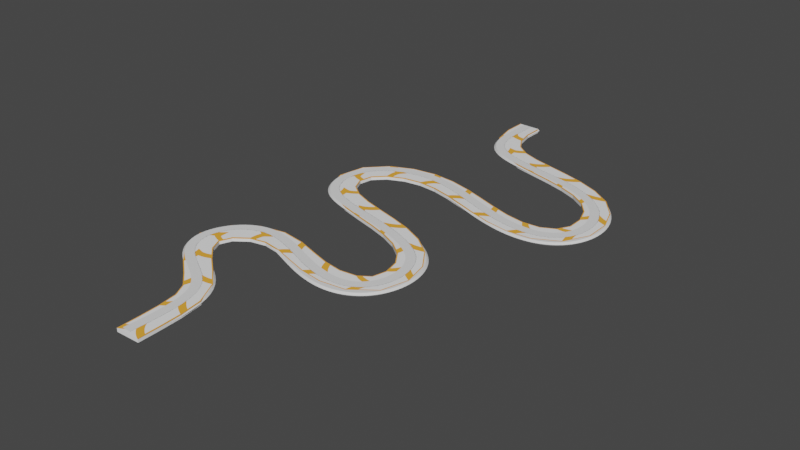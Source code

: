 # Source: Level_1_Road.blend  (saved by Blender 2.91.10; exported with 4.5.12 LTS)
import bpy
from mathutils import Matrix  # noqa: F401  (used for matrix-valued properties, if any)

bpy.ops.wm.read_factory_settings(use_empty=True)
scene = bpy.context.scene
scene.name = 'Scene'

# ---- collections
col_collection = bpy.data.collections.new('Collection'); scene.collection.children.link(col_collection)

# ---- images (referenced by path relative to the original .blend; pixels are not part of the script)
import os
ASSET_DIR = os.environ.get("B2B_ASSET_DIR", "")  # directory of the original .blend (textures are referenced by path, not embedded)
HERE = os.path.dirname(os.path.abspath(__file__))  # packed textures are extracted next to this script under _unpacked/

def load_image(name, relpath, width, height, colorspace="sRGB"):
    """Load a texture the original file referenced (path relative to the .blend, or extracted next to this script)."""
    p = next((c for c in (os.path.join(HERE, relpath), os.path.join(ASSET_DIR, relpath)) if relpath and os.path.exists(c)), "")
    if p:
        img = bpy.data.images.load(p, check_existing=True)
        img.name = name
    else:  # same state as the original file: an image datablock whose file is absent (Cycles renders it pink)
        img = bpy.data.images.new(name, width, height)
        img.source = "FILE"
        img.filepath = "//" + (relpath or name)
    img.colorspace_settings.name = colorspace
    return img
img_road_texture1_jpg = load_image('road_texture1.jpg', '_unpacked/road_texture1.992cc2a2.jpg', 1024, 1024, 'sRGB')

# ---- materials (node trees are filled in below, after node groups)
mat_material = bpy.data.materials.new('Material')
mat_material.alpha_threshold = 0.0
mat_material.use_transparent_shadow = False
mat_material.line_color = (0.0, 0.0, 0.0, 1.0)

# ---- material node trees
mat_material.use_nodes = True; mat_material.node_tree.nodes.clear()
_N = mat_material.node_tree.nodes; _L = mat_material.node_tree.links
n0 = _N.new('ShaderNodeOutputMaterial'); n0.name = 'Material Output'; n0.location = (300, 300)
n1 = _N.new('ShaderNodeBsdfPrincipled'); n1.name = 'Principled BSDF'; n1.location = (10, 300)
n1.distribution = 'GGX'
n1.subsurface_method = 'BURLEY'
n1.inputs[2].default_value = 0.4
n1.inputs[3].default_value = 1.45
n1.inputs[27].default_value = (0.0, 0.0, 0.0, 1.0)
n1.inputs[28].default_value = 1.0
n2 = _N.new('ShaderNodeTexImage'); n2.name = 'Image Texture'; n2.location = (-348, 203)
n2.image = img_road_texture1_jpg
_L.new(n1.outputs[0], n0.inputs[0])
_L.new(n2.outputs[0], n1.inputs[0])
n0.is_active_output = True

# ---- world
world_world = bpy.data.worlds.new('World'); scene.world = world_world
world_world.use_nodes = True; world_world.node_tree.nodes.clear()
_N = world_world.node_tree.nodes; _L = world_world.node_tree.links
n0 = _N.new('ShaderNodeOutputWorld'); n0.name = 'World Output'; n0.location = (300, 300)
n1 = _N.new('ShaderNodeBackground'); n1.name = 'Background'; n1.location = (10, 300)
n1.inputs[0].default_value = (0.05088, 0.05088, 0.05088, 1.0)
_L.new(n1.outputs[0], n0.inputs[0])
n0.is_active_output = True
world_world.color = (0.05088, 0.05088, 0.05088)
world_world.use_sun_shadow = False
world_world.sun_shadow_jitter_overblur = 0.0

# ---- meshes
me_cube = bpy.data.meshes.new('Cube')
me_cube.from_pydata([(5.954, -6.79, -1.0), (5.954, -6.79, 1.0), (-5.954, -6.79, -1.0), (-5.954, -6.79, 1.0), (5.954, 6.79, -1.0), (5.954, 6.79, 1.0), (-5.954, 6.79, -1.0), (-5.954, 6.79, 1.0), (5.954, -6.79, 0.6263), (-5.954, -6.79, 0.6263), (-5.954, 6.79, 0.6263), (5.954, 6.79, 0.6263)], [], [(8, 1, 3, 9), (9, 3, 7, 10), (10, 7, 5, 11), (11, 5, 1, 8), (2, 6, 4, 0), (7, 3, 1, 5), (4, 11, 8, 0), (6, 10, 11, 4), (2, 9, 10, 6), (0, 8, 9, 2)])
_uv = me_cube.uv_layers.new(name='UVMap')
_uv.uv.foreach_set('vector', [0.9766, 0.0, 1.0, 0.0, 1.0, 1.0, 0.9766, 1.0, 0.1953, 0.9141, 0.1953, 0.9141, 0.1953, 0.9141, 0.1953, 0.9141, 0.0, 0.0, 0.03125, 0.0, 0.03125, 1.0, 0.0, 1.0, 0.0, 0.0, 1.0, 0.0, 1.0, 1.0, 0.0, 1.0, 0.1367, 0.9336, 0.1367, 0.9336, 0.1367, 0.9336, 0.1367, 0.9336, 0.0, 0.0, 1.0, 0.0, 1.0, 0.7453, 0.0, 0.7453, 0.499, 0.999, 0.499, 0.7296, 0.001001, 0.7296, 0.001001, 0.999, 0.1367, 0.9336, 0.1367, 0.9336, 0.1367, 0.9336, 0.1367, 0.9336, 0.1953, 0.9141, 0.1953, 0.9141, 0.1953, 0.9141, 0.1953, 0.9141, 0.1367, 0.9336, 0.1367, 0.9336, 0.1367, 0.9336, 0.1367, 0.9336])
me_cube.materials.append(mat_material)
me_cube.use_remesh_fix_poles = True
me_cube.use_remesh_preserve_attributes = False
me_cube.use_mirror_vertex_groups = False
me_cube.update()
me_cube_211 = bpy.data.meshes.new('Cube.211')
me_cube_211.from_pydata([(5.954, -6.79, -1.0), (5.954, -6.79, 1.0), (-5.954, -6.79, -1.0), (-5.954, -6.79, 1.0), (5.954, 6.79, -1.0), (5.954, 6.79, 1.0), (-5.954, 6.79, -1.0), (-5.954, 6.79, 1.0), (5.954, -6.79, 0.6263), (-5.954, -6.79, 0.6263), (-5.954, 6.79, 0.6263), (5.954, 6.79, 0.6263)], [], [(8, 1, 3, 9), (9, 3, 7, 10), (10, 7, 5, 11), (11, 5, 1, 8), (2, 6, 4, 0), (7, 3, 1, 5), (4, 11, 8, 0), (6, 10, 11, 4), (2, 9, 10, 6), (0, 8, 9, 2)])
_uv = me_cube_211.uv_layers.new(name='UVMap')
_uv.uv.foreach_set('vector', [0.9766, 0.0, 1.0, 0.0, 1.0, 1.0, 0.9766, 1.0, 0.1953, 0.9141, 0.1953, 0.9141, 0.1953, 0.9141, 0.1953, 0.9141, 0.0, 0.0, 0.03125, 0.0, 0.03125, 1.0, 0.0, 1.0, 0.0, 0.0, 1.0, 0.0, 1.0, 1.0, 0.0, 1.0, 0.1367, 0.9336, 0.1367, 0.9336, 0.1367, 0.9336, 0.1367, 0.9336, 0.0, 0.7607, 1.0, 0.7607, 1.0, 1.0, 0.0, 1.0, 0.499, 0.999, 0.499, 0.7296, 0.001001, 0.7296, 0.001001, 0.999, 0.1367, 0.9336, 0.1367, 0.9336, 0.1367, 0.9336, 0.1367, 0.9336, 0.1953, 0.9141, 0.1953, 0.9141, 0.1953, 0.9141, 0.1953, 0.9141, 0.1367, 0.9336, 0.1367, 0.9336, 0.1367, 0.9336, 0.1367, 0.9336])
me_cube_211.materials.append(mat_material)
me_cube_211.use_remesh_fix_poles = True
me_cube_211.use_remesh_preserve_attributes = False
me_cube_211.use_mirror_vertex_groups = False
me_cube_211.update()

# ---- curves / text
cu_nurbspath = bpy.data.curves.new('NurbsPath', 'CURVE')
cu_nurbspath.dimensions = '3D'
_sp = cu_nurbspath.splines.new('NURBS'); _sp.points.add(23)
_sp.points.foreach_set('co', [2.049, 292.7, -1.0, 1.0, 1.935, 274.1, -1.0, 1.0, -2.022, 249.0, -1.0, 1.0, 49.09, 243.9, -1.0, 1.0, 84.22, 233.3, -1.0, 1.0, 104.1, 208.2, -1.0, 1.0, 98.16, 177.3, -1.0, 1.0, 69.65, 171.4, -1.0, 1.0, 31.9, 186.7, -1.0, 1.0, 1.132, 199.5, -1.0, 1.0, -34.8, 188.6, -1.0, 1.0, -36.48, 154.6, -1.0, 1.0, -14.37, 145.4, -1.0, 1.0, 14.86, 139.8, -1.0, 1.0, 51.71, 128.6, -1.0, 1.0, 61.03, 106.0, -1.0, 1.0, 56.44, 85.14, -1.0, 1.0, 37.59, 73.93, -1.0, 1.0, 4.325, 85.68, -1.0, 1.0, -31.81, 105.1, -1.0, 1.0, -56.56, 53.36, -1.0, 1.0, -2.881, 49.28, -1.0, 1.0, 1.539, 25.75, -1.0, 1.0, 1.192e-07, -6.376, -1.0, 1.0])
_sp.points.foreach_set('tilt', [-1.571, -1.571, -1.571, -1.571, -1.571, -1.571, -1.571, -1.571, -1.571, -1.571, -1.571, -1.571, -1.571, -1.571, -1.571, -1.571, -1.571, -1.571, -1.571, -1.571, -1.571, -1.571, -1.571, -1.571])
_sp.order_u = 5
_sp.order_v = 0
_sp.use_endpoint_u = True
_sp.use_smooth = False
cu_nurbspath.use_path = True
cu_nurbspath.use_path_clamp = True
cu_nurbspath.bevel_mode = 'PROFILE'
cu_nurbspath.bevel_profile.use_clip = True
cu_nurbspath.bevel_resolution = 1
cu_nurbspath.extrude = 5.0
cu_nurbspath.bevel_depth = 1.0
cu_nurbspath.fill_mode = 'FULL'
cu_nurbspath.use_fill_caps = True
cu_nurbspath_006 = bpy.data.curves.new('NurbsPath.006', 'CURVE')
cu_nurbspath_006.dimensions = '3D'
_sp = cu_nurbspath_006.splines.new('NURBS'); _sp.points.add(31)
_sp.points.foreach_set('co', [-1.192e-07, -2.0, 0.0, 1.0, -0.6044, 29.83, 0.0, 1.0, -6.195, 37.63, 0.0, 1.0, -21.19, 49.85, 0.0, 1.0, -40.07, 64.15, 0.0, 1.0, -41.13, 79.71, 0.0, 1.0, -26.62, 93.01, 0.0, 1.0, -6.697, 95.27, 0.0, 1.0, 21.88, 80.98, 0.0, 1.0, 46.32, 81.73, 0.0, 1.0, 57.6, 92.26, 0.0, 1.0, 57.22, 114.8, 0.0, 1.0, 38.8, 133.6, 0.0, 1.0, 7.591, 141.5, 0.0, 1.0, -19.1, 148.3, 0.0, 1.0, -33.9, 160.5, 0.0, 1.0, -34.83, 181.6, 0.0, 1.0, -14.54, 194.6, 0.0, 1.0, 8.094, 196.4, 0.0, 1.0, 33.55, 187.7, 0.0, 1.0, 53.57, 179.8, 0.0, 1.0, 75.77, 174.8, 0.0, 1.0, 95.35, 182.7, 0.0, 1.0, 99.7, 200.5, 0.0, 1.0, 93.61, 220.5, 0.0, 1.0, 78.59, 233.4, 0.0, 1.0, 55.53, 241.2, 0.0, 1.0, 32.03, 246.4, 0.0, 1.0, 10.92, 252.9, 0.0, 1.0, 0.9136, 268.8, 0.0, 1.0, 0.2609, 285.1, 0.0, 1.0, 0.9136, 292.8, 0.0, 1.0])
_sp.order_u = 5
_sp.order_v = 0
_sp.use_endpoint_u = True
cu_nurbspath_006.use_path = True
cu_nurbspath_006.use_path_clamp = True
cu_nurbspath_006.fill_mode = 'FULL'

# ---- objects
ob_nurbspath = bpy.data.objects.new('NurbsPath', cu_nurbspath)
ob_cube = bpy.data.objects.new('Cube', me_cube)
ob_nurbspath_001 = bpy.data.objects.new('NurbsPath.001', cu_nurbspath_006)
ob_cube_001 = bpy.data.objects.new('Cube.001', me_cube_211)

# ---- transforms, parenting, visibility, modifiers, constraints
ob_nurbspath.location = (0.0, 0.0, 0.0)
ob_nurbspath.lineart.crease_threshold = 0.0
ob_cube.location = (0.09644, 0.0, -1.0)
ob_cube.lineart.crease_threshold = 0.0
_m = ob_cube.modifiers.new('Array', 'ARRAY')
_m.count = 27
_m.relative_offset_displace = (2.0, 0.0, 0.0)
_m = ob_cube.modifiers.new('Curve', 'CURVE')
_m.object = ob_nurbspath_001
ob_nurbspath_001.location = (0.0, 0.0, 0.0)
ob_nurbspath_001.lineart.crease_threshold = 0.0
ob_cube_001.location = (12.0, 0.0, -1.0)
ob_cube_001.lineart.crease_threshold = 0.0
_m = ob_cube_001.modifiers.new('Array', 'ARRAY')
_m.count = 27
_m.fit_length = 239.3
_m.constant_offset_displace = (-0.45, 0.0, 0.0)
_m.relative_offset_displace = (2.0, 0.0, 0.0)
_m.merge_threshold = 0.07
_m = ob_cube_001.modifiers.new('Curve', 'CURVE')
_m.object = ob_nurbspath_001

# ---- collection membership
col_collection.objects.link(ob_nurbspath)
col_collection.objects.link(ob_cube)
col_collection.objects.link(ob_nurbspath_001)
col_collection.objects.link(ob_cube_001)

# ---- scene / render settings (as saved in the file)
scene.frame_start = 1; scene.frame_end = 250; scene.frame_set(2)
scene.render.engine = 'BLENDER_EEVEE_NEXT'
scene.cycles.use_denoising = False
scene.cycles.samples = 128
scene.cycles.sampling_pattern = 'TABULATED_SOBOL'
scene.cycles.use_adaptive_sampling = False
scene.cycles.use_light_tree = False
scene.view_settings.view_transform = 'Filmic'
bpy.context.view_layer.update()

# ---- added for rendering (the .blend has no active camera and no usable light): camera, sun
cam_auto = bpy.data.cameras.new('AutoCamera')
cam_auto.lens = 50.0
cam_auto.sensor_width = 36.0
cam_auto.clip_end = 5566.11
ob_auto_camera = bpy.data.objects.new('AutoCamera', cam_auto)
scene.collection.objects.link(ob_auto_camera)
ob_auto_camera.location = (340.906, -237.7, 253.227)
ob_auto_camera.rotation_euler = (1.09748, -7.21219e-08, 0.694738)
scene.camera = ob_auto_camera
light_auto_sun = bpy.data.lights.new('AutoSun', 'SUN')
light_auto_sun.energy = 3.0
light_auto_sun.angle = 0.0523599
ob_auto_sun = bpy.data.objects.new('AutoSun', light_auto_sun)
scene.collection.objects.link(ob_auto_sun)
ob_auto_sun.rotation_euler = (0.872665, 0.174533, 0.523599)
bpy.context.view_layer.update()
